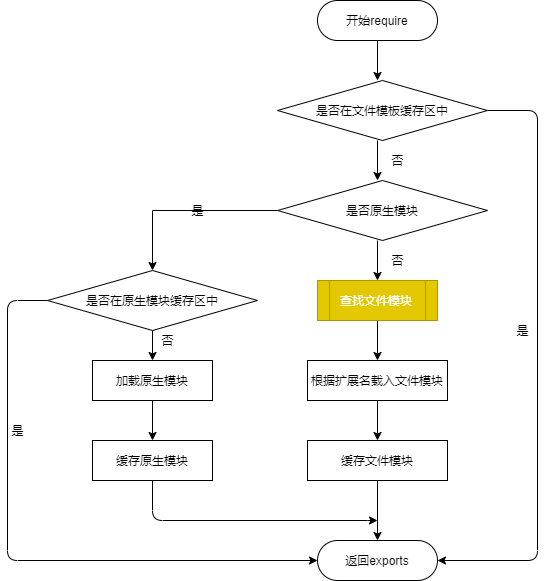

The diagram above was exported from draw.io. Its source (the exported page's mxGraphModel, read from the mxfile embedded in the PNG):
<mxGraphModel dx="1034" dy="879" grid="1" gridSize="10" guides="1" tooltips="1" connect="1" arrows="1" fold="1" page="1" pageScale="1" pageWidth="690" pageHeight="980" math="0" shadow="0">
  <root>
    <mxCell id="0" />
    <mxCell id="1" parent="0" />
    <mxCell id="2" value="开始require" style="rounded=1;whiteSpace=wrap;html=1;arcSize=50;" vertex="1" parent="1">
      <mxGeometry x="340" y="40" width="120" height="40" as="geometry" />
    </mxCell>
    <mxCell id="9" style="edgeStyle=orthogonalEdgeStyle;rounded=0;orthogonalLoop=1;jettySize=auto;html=1;exitX=0.5;exitY=1;exitDx=0;exitDy=0;entryX=0.5;entryY=0;entryDx=0;entryDy=0;" edge="1" parent="1">
      <mxGeometry relative="1" as="geometry">
        <mxPoint x="400" y="180" as="sourcePoint" />
        <mxPoint x="400" y="220" as="targetPoint" />
      </mxGeometry>
    </mxCell>
    <mxCell id="3" value="是否在文件模板缓存区中" style="rhombus;whiteSpace=wrap;html=1;" vertex="1" parent="1">
      <mxGeometry x="300" y="120" width="210" height="60" as="geometry" />
    </mxCell>
    <mxCell id="23" style="edgeStyle=orthogonalEdgeStyle;rounded=0;orthogonalLoop=1;jettySize=auto;html=1;exitX=0;exitY=0.5;exitDx=0;exitDy=0;entryX=0.5;entryY=0;entryDx=0;entryDy=0;" edge="1" parent="1" source="4" target="17">
      <mxGeometry relative="1" as="geometry" />
    </mxCell>
    <mxCell id="4" value="是否原生模块" style="rhombus;whiteSpace=wrap;html=1;" vertex="1" parent="1">
      <mxGeometry x="300" y="220" width="210" height="60" as="geometry" />
    </mxCell>
    <mxCell id="14" style="edgeStyle=orthogonalEdgeStyle;rounded=0;orthogonalLoop=1;jettySize=auto;html=1;exitX=0.5;exitY=1;exitDx=0;exitDy=0;entryX=0.5;entryY=0;entryDx=0;entryDy=0;" edge="1" parent="1" source="6" target="13">
      <mxGeometry relative="1" as="geometry" />
    </mxCell>
    <mxCell id="6" value="查找文件模块" style="shape=process;whiteSpace=wrap;html=1;backgroundOutline=1;fillColor=#e3c800;strokeColor=#B09500;fontColor=#ffffff;" vertex="1" parent="1">
      <mxGeometry x="340" y="320" width="120" height="40" as="geometry" />
    </mxCell>
    <mxCell id="7" value="" style="endArrow=classic;html=1;exitX=0.5;exitY=1;exitDx=0;exitDy=0;entryX=0.5;entryY=0;entryDx=0;entryDy=0;" edge="1" parent="1" source="2">
      <mxGeometry width="50" height="50" relative="1" as="geometry">
        <mxPoint x="400" y="340" as="sourcePoint" />
        <mxPoint x="400" y="120" as="targetPoint" />
      </mxGeometry>
    </mxCell>
    <mxCell id="10" value="否" style="text;html=1;align=center;verticalAlign=middle;resizable=0;points=[];autosize=1;" vertex="1" parent="1">
      <mxGeometry x="405" y="190" width="30" height="20" as="geometry" />
    </mxCell>
    <mxCell id="11" value="" style="endArrow=classic;html=1;entryX=0.5;entryY=0;entryDx=0;entryDy=0;" edge="1" parent="1" target="6">
      <mxGeometry width="50" height="50" relative="1" as="geometry">
        <mxPoint x="400" y="280" as="sourcePoint" />
        <mxPoint x="450" y="290" as="targetPoint" />
      </mxGeometry>
    </mxCell>
    <mxCell id="12" value="否" style="text;html=1;align=center;verticalAlign=middle;resizable=0;points=[];autosize=1;" vertex="1" parent="1">
      <mxGeometry x="405" y="290" width="30" height="20" as="geometry" />
    </mxCell>
    <mxCell id="22" style="edgeStyle=orthogonalEdgeStyle;rounded=0;orthogonalLoop=1;jettySize=auto;html=1;exitX=0.5;exitY=1;exitDx=0;exitDy=0;" edge="1" parent="1" source="13" target="16">
      <mxGeometry relative="1" as="geometry" />
    </mxCell>
    <mxCell id="13" value="根据扩展名载入文件模块" style="rounded=0;whiteSpace=wrap;html=1;" vertex="1" parent="1">
      <mxGeometry x="330" y="400" width="140" height="40" as="geometry" />
    </mxCell>
    <mxCell id="28" style="edgeStyle=orthogonalEdgeStyle;rounded=0;orthogonalLoop=1;jettySize=auto;html=1;exitX=0.5;exitY=1;exitDx=0;exitDy=0;entryX=0.5;entryY=0;entryDx=0;entryDy=0;" edge="1" parent="1" source="16" target="27">
      <mxGeometry relative="1" as="geometry" />
    </mxCell>
    <mxCell id="16" value="缓存文件模块" style="rounded=0;whiteSpace=wrap;html=1;" vertex="1" parent="1">
      <mxGeometry x="330" y="480" width="140" height="40" as="geometry" />
    </mxCell>
    <mxCell id="20" style="edgeStyle=orthogonalEdgeStyle;rounded=0;orthogonalLoop=1;jettySize=auto;html=1;exitX=0.5;exitY=1;exitDx=0;exitDy=0;entryX=0.5;entryY=0;entryDx=0;entryDy=0;" edge="1" parent="1" source="17" target="18">
      <mxGeometry relative="1" as="geometry" />
    </mxCell>
    <mxCell id="17" value="是否在原生模块缓存区中" style="rhombus;whiteSpace=wrap;html=1;" vertex="1" parent="1">
      <mxGeometry x="70" y="310" width="210" height="60" as="geometry" />
    </mxCell>
    <mxCell id="21" style="edgeStyle=orthogonalEdgeStyle;rounded=0;orthogonalLoop=1;jettySize=auto;html=1;exitX=0.5;exitY=1;exitDx=0;exitDy=0;entryX=0.5;entryY=0;entryDx=0;entryDy=0;" edge="1" parent="1" source="18" target="19">
      <mxGeometry relative="1" as="geometry" />
    </mxCell>
    <mxCell id="18" value="加载原生模块" style="rounded=0;whiteSpace=wrap;html=1;" vertex="1" parent="1">
      <mxGeometry x="115" y="400" width="120" height="40" as="geometry" />
    </mxCell>
    <mxCell id="19" value="缓存原生模块" style="rounded=0;whiteSpace=wrap;html=1;" vertex="1" parent="1">
      <mxGeometry x="115" y="480" width="120" height="40" as="geometry" />
    </mxCell>
    <mxCell id="24" value="是" style="text;html=1;align=center;verticalAlign=middle;resizable=0;points=[];autosize=1;" vertex="1" parent="1">
      <mxGeometry x="205" y="240" width="30" height="20" as="geometry" />
    </mxCell>
    <mxCell id="26" value="否" style="text;html=1;align=center;verticalAlign=middle;resizable=0;points=[];autosize=1;" vertex="1" parent="1">
      <mxGeometry x="175" y="370" width="30" height="20" as="geometry" />
    </mxCell>
    <mxCell id="27" value="返回exports" style="rounded=1;whiteSpace=wrap;html=1;arcSize=50;" vertex="1" parent="1">
      <mxGeometry x="340" y="580" width="120" height="40" as="geometry" />
    </mxCell>
    <mxCell id="31" value="" style="edgeStyle=segmentEdgeStyle;endArrow=classic;html=1;exitX=0.5;exitY=1;exitDx=0;exitDy=0;" edge="1" parent="1" source="19">
      <mxGeometry width="50" height="50" relative="1" as="geometry">
        <mxPoint x="290" y="500" as="sourcePoint" />
        <mxPoint x="400" y="560" as="targetPoint" />
        <Array as="points">
          <mxPoint x="175" y="560" />
          <mxPoint x="400" y="560" />
        </Array>
      </mxGeometry>
    </mxCell>
    <mxCell id="35" value="" style="edgeStyle=elbowEdgeStyle;elbow=horizontal;endArrow=classic;html=1;exitX=0;exitY=0.5;exitDx=0;exitDy=0;entryX=0;entryY=0.5;entryDx=0;entryDy=0;" edge="1" parent="1" source="17" target="27">
      <mxGeometry width="50" height="50" relative="1" as="geometry">
        <mxPoint x="330" y="430" as="sourcePoint" />
        <mxPoint x="380" y="380" as="targetPoint" />
        <Array as="points">
          <mxPoint x="30" y="480" />
        </Array>
      </mxGeometry>
    </mxCell>
    <mxCell id="36" value="是" style="text;html=1;align=center;verticalAlign=middle;resizable=0;points=[];autosize=1;" vertex="1" parent="1">
      <mxGeometry x="25" y="460" width="30" height="20" as="geometry" />
    </mxCell>
    <mxCell id="37" value="" style="edgeStyle=elbowEdgeStyle;elbow=horizontal;endArrow=classic;html=1;exitX=1;exitY=0.5;exitDx=0;exitDy=0;entryX=1;entryY=0.5;entryDx=0;entryDy=0;" edge="1" parent="1" source="3" target="27">
      <mxGeometry width="50" height="50" relative="1" as="geometry">
        <mxPoint x="480" y="310" as="sourcePoint" />
        <mxPoint x="530" y="260" as="targetPoint" />
        <Array as="points">
          <mxPoint x="560" y="380" />
        </Array>
      </mxGeometry>
    </mxCell>
    <mxCell id="38" value="是" style="text;html=1;align=center;verticalAlign=middle;resizable=0;points=[];autosize=1;" vertex="1" parent="1">
      <mxGeometry x="530" y="360" width="30" height="20" as="geometry" />
    </mxCell>
  </root>
</mxGraphModel>